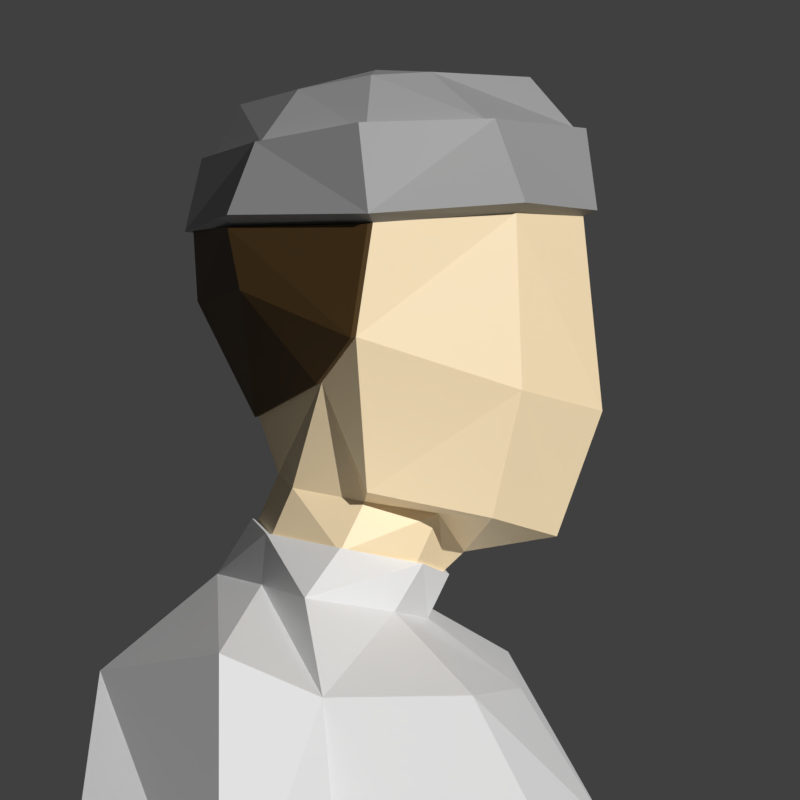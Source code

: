 # Source: me.blend  (saved by Blender 3.0.42; exported with 4.5.12 LTS)
import bpy
from mathutils import Matrix  # noqa: F401  (used for matrix-valued properties, if any)

bpy.ops.wm.read_factory_settings(use_empty=True)
scene = bpy.context.scene
scene.name = 'Scene'

# ---- collections
col_collection_1 = bpy.data.collections.new('Collection 1'); scene.collection.children.link(col_collection_1)

# ---- materials (node trees are filled in below, after node groups)
mat_skin = bpy.data.materials.new('skin')
mat_skin.use_transparent_shadow = False
mat_hat = bpy.data.materials.new('hat')
mat_hat.use_transparent_shadow = False
mat_shirt = bpy.data.materials.new('shirt')
mat_shirt.use_transparent_shadow = False
mat_hair = bpy.data.materials.new('hair')
mat_hair.use_transparent_shadow = False

# ---- material node trees
mat_skin.use_nodes = True; mat_skin.node_tree.nodes.clear()
_N = mat_skin.node_tree.nodes; _L = mat_skin.node_tree.links
n0 = _N.new('ShaderNodeBsdfPrincipled'); n0.name = 'Principled BSDF'; n0.location = (10, 300)
n0.distribution = 'GGX'
n0.subsurface_method = 'RANDOM_WALK_SKIN'
n0.inputs[0].default_value = (0.9473, 0.7629, 0.4865, 1.0)
n0.inputs[3].default_value = 1.45
n0.inputs[27].default_value = (0.0, 0.0, 0.0, 1.0)
n0.inputs[28].default_value = 1.0
n1 = _N.new('ShaderNodeOutputMaterial'); n1.name = 'Material Output'; n1.location = (300, 300)
_L.new(n0.outputs[0], n1.inputs[0])
n1.is_active_output = True
mat_hat.use_nodes = True; mat_hat.node_tree.nodes.clear()
_N = mat_hat.node_tree.nodes; _L = mat_hat.node_tree.links
n0 = _N.new('ShaderNodeBsdfPrincipled'); n0.name = 'Principled BSDF'; n0.location = (10, 300)
n0.distribution = 'GGX'
n0.subsurface_method = 'RANDOM_WALK_SKIN'
n0.inputs[0].default_value = (0.3264, 0.3264, 0.3264, 1.0)
n0.inputs[3].default_value = 1.45
n0.inputs[27].default_value = (0.0, 0.0, 0.0, 1.0)
n0.inputs[28].default_value = 1.0
n1 = _N.new('ShaderNodeOutputMaterial'); n1.name = 'Material Output'; n1.location = (300, 300)
_L.new(n0.outputs[0], n1.inputs[0])
n1.is_active_output = True
mat_shirt.use_nodes = True; mat_shirt.node_tree.nodes.clear()
_N = mat_shirt.node_tree.nodes; _L = mat_shirt.node_tree.links
n0 = _N.new('ShaderNodeBsdfPrincipled'); n0.name = 'Principled BSDF'; n0.location = (10, 300)
n0.distribution = 'GGX'
n0.subsurface_method = 'RANDOM_WALK_SKIN'
n0.inputs[3].default_value = 1.45
n0.inputs[27].default_value = (0.0, 0.0, 0.0, 1.0)
n0.inputs[28].default_value = 1.0
n1 = _N.new('ShaderNodeOutputMaterial'); n1.name = 'Material Output'; n1.location = (300, 300)
_L.new(n0.outputs[0], n1.inputs[0])
n1.is_active_output = True
mat_hair.use_nodes = True; mat_hair.node_tree.nodes.clear()
_N = mat_hair.node_tree.nodes; _L = mat_hair.node_tree.links
n0 = _N.new('ShaderNodeBsdfPrincipled'); n0.name = 'Principled BSDF'; n0.location = (10, 300)
n0.distribution = 'GGX'
n0.subsurface_method = 'RANDOM_WALK_SKIN'
n0.inputs[0].default_value = (0.06998, 0.03664, 0.008749, 1.0)
n0.inputs[3].default_value = 1.45
n0.inputs[27].default_value = (0.0, 0.0, 0.0, 1.0)
n0.inputs[28].default_value = 1.0
n1 = _N.new('ShaderNodeOutputMaterial'); n1.name = 'Material Output'; n1.location = (300, 300)
_L.new(n0.outputs[0], n1.inputs[0])
n1.is_active_output = True

# ---- world
world_world = bpy.data.worlds.new('World'); scene.world = world_world
world_world.color = (0.05088, 0.05088, 0.05088)
world_world.use_sun_shadow = False
world_world.sun_shadow_jitter_overblur = 0.0
world_world.cycles.sampling_method = 'MANUAL'

# ---- cameras
cam_camera = bpy.data.cameras.new('Camera')
cam_camera.clip_start = 1.7
cam_camera.lens = 110.0
cam_camera.shift_x = 0.81
cam_camera.shift_y = 0.23

# ---- lights
light_sun = bpy.data.lights.new('Sun', 'SUN')
light_sun.transmission_factor = 0.0
light_sun.energy = 3.0
light_sun.shadow_soft_size = 0.125

# ---- meshes
me_cube_001 = bpy.data.meshes.new('Cube.001')
me_cube_001.from_pydata([(1.063, -0.09771, 0.2367), (0.9684, -0.0576, 1.249), (0.9224, -0.2345, 0.3427), (0.7568, -0.2799, 1.186), (0.8975, 0.01326, 0.4307), (0.7106, 0.07495, 1.245), (0.7952, -0.1203, 0.2367), (0.5237, -0.08569, 1.228), (0.8318, -0.1872, 1.591), (0.6841, -0.4102, 1.582), (0.5391, -0.2098, 1.573), (0.6843, -0.01641, 1.582), (0.7744, -0.2739, 2.316), (0.5145, -0.6063, 2.286), (0.2546, -0.3322, 2.255), (0.5145, 0.004163, 2.286), (0.4881, -0.2987, 3.118), (0.2864, -0.5734, 2.925), (0.0, -0.2987, 2.731), (0.2864, -0.02411, 2.925), (0.9695, -0.08341, 0.8188), (0.8361, -0.2324, 0.7862), (0.6976, -0.08555, 0.8149), (0.8235, 0.08128, 0.908), (0.9585, -0.257, -0.02123), (1.125, -0.07933, -0.0287), (0.7645, -0.1213, -0.0287), (0.932, 0.06205, -0.0287), (0.9693, -0.489, 0.1318), (1.094, -0.3792, 0.154), (0.8259, -0.4018, 0.154), (1.0, -0.746, -0.0287), (1.184, -0.6514, -0.0287), (0.8044, -0.6934, -0.0287), (1.106, -0.09534, 0.1221), (0.9237, 0.06395, 0.1221), (0.7731, -0.1342, 0.1221), (1.171, -0.6727, 0.06896), (0.8194, -0.7115, 0.06896), (1.003, -0.782, 0.06896), (0.4368, -0.3494, 3.34), (0.0, -0.6581, 3.247), (0.0, -0.08016, 3.418), (0.206, -0.2363, 4.89), (0.0, -0.6112, 2.813), (0.0, -0.001018, 3.105), (0.0, -0.4373, 4.885), (0.0, -0.3999, 4.847), (0.0, -0.05491, 4.938), (0.2088, -0.2831, 4.999), (0.1631, -0.2737, 4.981), (0.0, -0.09226, 5.028), (0.0, -0.6153, 5.662), (0.2292, -0.2736, 5.642), (0.0, 0.03697, 5.636), (0.0, -0.05445, 5.138), (0.0, -0.6011, 4.916), (0.2883, -0.2693, 5.276), (0.0, -0.6757, 5.146), (0.1594, -0.07641, 5.641), (0.1984, -0.1986, 5.198), (0.1146, -0.1362, 5.004), (0.1146, -0.09885, 4.914), (0.1146, -0.4008, 4.959), (0.1726, -0.499, 4.954), (0.1146, -0.3635, 4.869), (0.1863, -0.5462, 5.182), (0.2087, -0.4781, 5.657), (0.0, 0.06804, 5.497), (0.2903, -0.2958, 5.476), (0.0, -0.6354, 5.5), (0.1682, -0.02803, 5.487), (0.1814, -0.53, 5.495), (0.2184, -0.1438, 3.379), (0.2655, -0.5838, 3.294), (0.9866, -0.23, 3.755), (1.141, -0.1218, 3.792), (0.9529, -0.05772, 3.664), (1.107, 0.05043, 3.701), (0.7767, -0.3299, 4.113), (0.9814, -0.1618, 4.235), (0.7567, -0.06329, 3.964), (0.9614, 0.1057, 4.086), (1.107, -0.4004, 3.548), (1.354, -0.2602, 3.611), (1.023, -0.1798, 3.375), (1.27, -0.03581, 3.438), (1.429, -0.6276, 3.014), (1.528, -0.5912, 2.993), (1.391, -0.5715, 2.931), (1.49, -0.5351, 2.91), (1.609, -0.934, 2.583), (1.675, -0.8548, 2.548), (1.644, -0.7293, 2.488), (1.591, -0.8085, 2.523), (1.523, -0.6965, 2.75), (1.502, -0.9004, 2.903), (1.681, -0.7761, 2.844), (1.594, -0.5722, 2.69), (0.0, 0.09242, 5.493), (0.0, 0.06135, 5.632), (0.2466, -0.4961, 5.654), (0.0, -0.6373, 5.659), (0.1974, -0.07243, 5.637), (0.3031, -0.2696, 5.651), (0.2061, -0.02405, 5.505), (0.2194, -0.548, 5.509), (0.3283, -0.2918, 5.489), (0.0, -0.6596, 5.51), (0.0, -0.538, 5.756), (0.0, -0.2752, 5.777), (0.1469, -0.3765, 5.754), (0.0, -0.01052, 5.731), (0.152, -0.142, 5.734), (0.2019, -0.2781, 5.746), (0.1146, -0.2762, 5.767), (0.0, -0.04647, 5.136), (0.0, 0.06647, 5.359), (0.2992, -0.2878, 5.473), (0.2972, -0.2613, 5.274), (0.1859, -0.04593, 5.368), (0.2073, -0.1906, 5.195), (0.0, 0.07603, 5.494), (0.1771, -0.02004, 5.485), (0.2683, -0.5936, 3.292), (0.0, -0.6697, 3.245), (0.2205, -0.1315, 3.38), (0.4454, -0.3481, 3.34), (0.2534, -0.6094, 3.531), (0.0, -0.6751, 3.562), (0.2605, -0.1736, 3.567), (0.4154, -0.3745, 3.553), (0.0, -0.1136, 3.591), (0.0, -0.06674, 3.419), (0.2535, -0.6103, 3.789), (0.0, -0.6772, 3.853), (0.3061, -0.1787, 3.853), (0.4241, -0.3723, 3.822), (0.0, -0.03888, 3.873), (0.2853, -0.6373, 4.343), (0.0, -0.6995, 4.383), (0.4947, 0.03601, 4.357), (0.5783, -0.2652, 4.272), (0.0, 0.094, 4.179), (0.5325, -0.3346, 4.04), (0.0, -0.7352, 4.076), (0.0, 0.138, 4.457), (0.4175, -0.07543, 4.127), (0.1514, -0.6926, 4.07), (0.4394, -0.4911, 4.662), (0.0, -0.543, 4.633), (0.1156, -0.3743, 4.867), (0.0, -0.4109, 4.842), (0.7709, -0.1196, 4.75), (0.6211, -0.2656, 4.668), (0.0, 0.06495, 4.771), (0.1782, -0.3319, 4.782), (0.0, -0.374, 4.759), (0.1783, -0.09172, 4.826), (0.3566, -0.1961, 4.815), (0.0, 0.02217, 4.834), (0.1165, -0.08856, 4.919), (0.2108, -0.2379, 4.898), (0.0, -0.04349, 4.942), (0.7431, -0.05629, 3.955), (0.5425, 0.1278, 4.692), (0.9594, 0.1196, 4.085), (0.9879, -0.1638, 4.24), (0.7671, -0.3405, 4.109)], [], [(20, 1, 3, 21), (21, 3, 7, 22), (22, 7, 5, 23), (23, 5, 1, 20), (35, 34, 25, 27), (5, 7, 10, 11), (11, 10, 14, 15), (3, 1, 8, 9), (1, 5, 11, 8), (7, 3, 9, 10), (12, 15, 19, 16), (9, 8, 12, 13), (8, 11, 15, 12), (10, 9, 13, 14), (14, 13, 17, 18), (15, 14, 18, 19), (13, 12, 16, 17), (4, 23, 20, 0), (6, 22, 23, 4), (2, 21, 22, 6), (0, 20, 21, 2), (24, 26, 27, 25), (36, 26, 33, 38), (26, 24, 31, 33), (36, 35, 27, 26), (39, 38, 33, 31), (37, 39, 31, 32), (34, 0, 29, 37), (2, 6, 30, 28), (0, 2, 28, 29), (24, 25, 32, 31), (25, 34, 37, 32), (29, 28, 39, 37), (28, 30, 38, 39), (6, 4, 35, 36), (6, 36, 38, 30), (4, 0, 34, 35), (16, 19, 73, 40), (17, 44, 18), (45, 19, 18), (43, 62, 61, 50), (53, 67, 101, 104), (47, 65, 63, 46), (59, 54, 112, 113), (59, 53, 104, 103), (46, 63, 64, 56), (50, 61, 60, 49), (56, 64, 66, 58), (49, 60, 57), (60, 61, 51, 55), (68, 71, 123, 122), (71, 69, 118, 123), (61, 62, 48, 51), (64, 63, 50, 49), (63, 65, 43, 50), (66, 64, 49, 57), (72, 66, 57, 69), (67, 53, 114, 111), (52, 67, 111, 109), (53, 59, 113, 114), (57, 60, 121, 119), (72, 69, 107, 106), (69, 71, 105, 107), (58, 66, 72, 70), (69, 57, 119, 118), (80, 82, 166, 167), (62, 43, 162, 161), (48, 62, 161, 163), (43, 65, 151, 162), (65, 47, 152, 151), (79, 80, 167, 168), (74, 17, 16, 40), (73, 42, 133, 126), (81, 82, 78, 77), (75, 77, 85, 83), (79, 81, 77, 75), (82, 80, 76, 78), (74, 40, 127, 124), (82, 81, 164, 166), (40, 73, 126, 127), (75, 76, 80, 79), (85, 86, 90, 89), (78, 76, 84, 86), (77, 78, 86, 85), (76, 75, 83, 84), (96, 95, 94, 91), (83, 85, 89, 87), (84, 83, 87, 88), (86, 84, 88, 90), (81, 79, 168, 164), (41, 74, 124, 125), (94, 93, 92, 91), (97, 96, 91, 92), (98, 97, 92, 93), (95, 98, 93, 94), (89, 90, 98, 95), (90, 88, 97, 98), (88, 87, 96, 97), (87, 89, 95, 96), (41, 44, 17, 74), (73, 19, 45, 42), (107, 105, 103, 104), (108, 106, 101, 102), (101, 106, 107, 104), (103, 105, 99, 100), (71, 68, 99, 105), (70, 72, 106, 108), (67, 52, 102, 101), (54, 59, 103, 100), (110, 115, 113, 112), (113, 115, 114), (114, 115, 111), (115, 110, 109, 111), (123, 120, 117, 122), (120, 121, 116, 117), (119, 121, 120), (119, 120, 123, 118), (60, 55, 116, 121), (131, 130, 136, 137), (125, 124, 128, 129), (127, 126, 130, 131), (129, 128, 134, 135), (145, 148, 139, 140), (144, 147, 141, 142), (137, 136, 147, 144), (135, 134, 148, 145), (150, 149, 156, 157), (140, 139, 149, 150), (159, 158, 161, 162), (154, 153, 158, 159), (157, 156, 151, 152), (161, 158, 160, 163), (158, 153, 165, 155, 160), (151, 156, 159, 162), (156, 149, 154, 159), (149, 139, 142, 154), (141, 147, 143, 146), (130, 126, 133, 132), (147, 136, 138, 143), (136, 130, 132, 138), (139, 148, 144, 142), (128, 124, 127, 131), (134, 128, 131, 137), (148, 134, 137, 144), (146, 155, 165, 141), (165, 153, 167, 166), (142, 141, 164, 168), (141, 165, 166, 164), (154, 142, 168, 167), (167, 153, 154)])
me_cube_001.polygons.foreach_set('material_index', [0, 0, 0, 0, 0, 0, 0, 0, 0, 0, 0, 0, 0, 0, 0, 0, 0, 0, 0, 0, 0, 0, 0, 0, 0, 0, 0, 0, 0, 0, 0, 0, 0, 0, 0, 0, 0, 0, 0, 0, 0, 1, 0, 1, 1, 0, 0, 0, 0, 0, 3, 3, 0, 0, 0, 0, 0, 1, 1, 1, 3, 1, 1, 0, 3, 2, 2, 2, 2, 2, 2, 0, 2, 0, 0, 0, 0, 2, 2, 2, 0, 0, 0, 0, 0, 0, 0, 0, 0, 2, 2, 0, 0, 0, 0, 0, 0, 0, 0, 0, 0, 1, 1, 1, 1, 1, 1, 1, 1, 1, 1, 1, 1, 3, 3, 3, 3, 3, 2, 2, 2, 2, 2, 2, 2, 2, 2, 2, 2, 2, 2, 2, 2, 2, 2, 2, 2, 2, 2, 2, 2, 2, 2, 2, 2, 2, 2, 2, 2, 2])
me_cube_001.materials.append(mat_skin)
me_cube_001.materials.append(mat_hat)
me_cube_001.materials.append(mat_shirt)
me_cube_001.materials.append(mat_hair)
me_cube_001.use_remesh_preserve_volume = False
me_cube_001.use_remesh_preserve_attributes = False
me_cube_001.use_mirror_vertex_groups = False
me_cube_001.update()

# ---- objects
ob_sun = bpy.data.objects.new('Sun', light_sun)
ob_camera = bpy.data.objects.new('Camera', cam_camera)
ob_base_low_poly_man = bpy.data.objects.new('BASE_Low Poly Man', me_cube_001)

# ---- transforms, parenting, visibility, modifiers, constraints
ob_sun.location = (0.0, 0.0, 0.0)
ob_sun.rotation_euler = (1.056, -0.7226, -0.5764)
ob_camera.location = (-4.732, -0.8213, 5.111)
ob_camera.rotation_euler = (1.508, 1.846e-06, -1.206)
ob_base_low_poly_man.location = (0.0, 0.0, 0.0)
ob_base_low_poly_man.lineart.crease_threshold = 0.0
_m = ob_base_low_poly_man.modifiers.new('Mirror', 'MIRROR')
_m.use_clip = True

# ---- collection membership
scene.collection.objects.link(ob_sun)
scene.collection.objects.link(ob_camera)
col_collection_1.objects.link(ob_base_low_poly_man)

# ---- scene / render settings (as saved in the file)
scene.camera = ob_camera
scene.frame_start = 1; scene.frame_end = 250; scene.frame_set(1)
scene.render.engine = 'BLENDER_EEVEE_NEXT'
scene.render.resolution_x = 128
scene.render.resolution_y = 128
scene.render.resolution_percentage = 50
scene.render.dither_intensity = 0.0
scene.render.film_transparent = True
scene.cycles.use_denoising = False
scene.cycles.samples = 128
scene.cycles.sampling_pattern = 'TABULATED_SOBOL'
scene.cycles.use_adaptive_sampling = False
scene.cycles.use_light_tree = False
scene.cycles.blur_glossy = 0.0
scene.cycles.sample_clamp_indirect = 0.0
scene.view_settings.view_transform = 'Standard'
bpy.context.view_layer.update()
